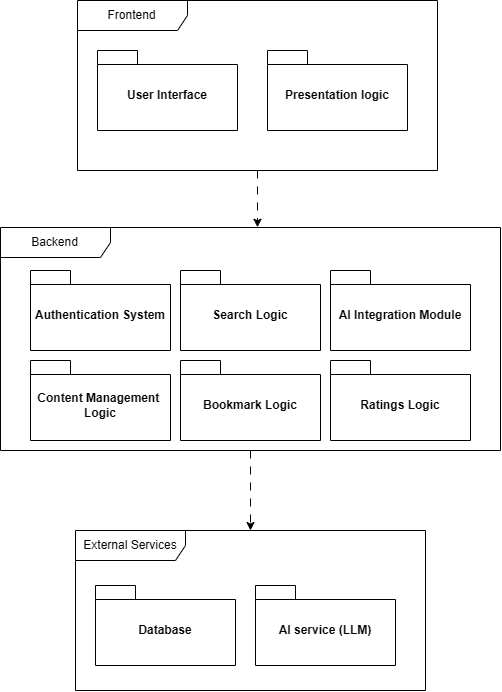

The diagram above was exported from draw.io. Its source (the exported page's mxGraphModel, read from the mxfile embedded in the PNG):
<mxGraphModel dx="1585" dy="935" grid="1" gridSize="10" guides="1" tooltips="1" connect="1" arrows="1" fold="1" page="1" pageScale="1" pageWidth="827" pageHeight="1169" math="0" shadow="0">
  <root>
    <mxCell id="0" />
    <mxCell id="1" parent="0" />
    <mxCell id="BpeP9xTASGw9zMVM9V70-1" parent="1" style="shape=umlFrame;whiteSpace=wrap;html=1;pointerEvents=0;width=110;height=30;" value="Frontend" vertex="1">
      <mxGeometry height="170" width="360" x="200" y="30" as="geometry" />
    </mxCell>
    <mxCell id="BpeP9xTASGw9zMVM9V70-3" parent="1" style="shape=folder;fontStyle=1;spacingTop=10;tabWidth=40;tabHeight=14;tabPosition=left;html=1;whiteSpace=wrap;" value="User Interface" vertex="1">
      <mxGeometry height="80" width="140" x="220" y="80" as="geometry" />
    </mxCell>
    <mxCell id="BpeP9xTASGw9zMVM9V70-4" parent="1" style="shape=folder;fontStyle=1;spacingTop=10;tabWidth=40;tabHeight=14;tabPosition=left;html=1;whiteSpace=wrap;" value="Presentation logic" vertex="1">
      <mxGeometry height="80" width="140" x="390" y="80" as="geometry" />
    </mxCell>
    <mxCell id="BpeP9xTASGw9zMVM9V70-8" edge="1" parent="1" source="BpeP9xTASGw9zMVM9V70-5" style="edgeStyle=orthogonalEdgeStyle;rounded=0;orthogonalLoop=1;jettySize=auto;html=1;dashed=1;dashPattern=8 8;" target="BpeP9xTASGw9zMVM9V70-7">
      <mxGeometry relative="1" as="geometry" />
    </mxCell>
    <mxCell id="BpeP9xTASGw9zMVM9V70-5" parent="1" style="shape=umlFrame;whiteSpace=wrap;html=1;pointerEvents=0;width=110;height=30;" value="Backend" vertex="1">
      <mxGeometry height="223" width="500" x="123" y="257" as="geometry" />
    </mxCell>
    <mxCell id="BpeP9xTASGw9zMVM9V70-6" edge="1" parent="1" source="BpeP9xTASGw9zMVM9V70-1" style="edgeStyle=orthogonalEdgeStyle;rounded=0;orthogonalLoop=1;jettySize=auto;html=1;entryX=0.514;entryY=-0.001;entryDx=0;entryDy=0;entryPerimeter=0;dashed=1;dashPattern=8 8;" target="BpeP9xTASGw9zMVM9V70-5">
      <mxGeometry relative="1" as="geometry" />
    </mxCell>
    <mxCell id="BpeP9xTASGw9zMVM9V70-7" parent="1" style="shape=umlFrame;whiteSpace=wrap;html=1;pointerEvents=0;width=110;height=30;" value="External Services" vertex="1">
      <mxGeometry height="160" width="350" x="198" y="560" as="geometry" />
    </mxCell>
    <mxCell id="BpeP9xTASGw9zMVM9V70-9" parent="1" style="shape=folder;fontStyle=1;spacingTop=10;tabWidth=40;tabHeight=14;tabPosition=left;html=1;whiteSpace=wrap;" value="Database" vertex="1">
      <mxGeometry height="80" width="140" x="218" y="615" as="geometry" />
    </mxCell>
    <mxCell id="BpeP9xTASGw9zMVM9V70-10" parent="1" style="shape=folder;fontStyle=1;spacingTop=10;tabWidth=40;tabHeight=14;tabPosition=left;html=1;whiteSpace=wrap;" value="AI service (LLM)" vertex="1">
      <mxGeometry height="80" width="140" x="378" y="615" as="geometry" />
    </mxCell>
    <mxCell id="BpeP9xTASGw9zMVM9V70-11" parent="1" style="shape=folder;fontStyle=1;spacingTop=10;tabWidth=40;tabHeight=14;tabPosition=left;html=1;whiteSpace=wrap;" value="Authentication System" vertex="1">
      <mxGeometry height="80" width="140" x="153" y="300" as="geometry" />
    </mxCell>
    <mxCell id="BpeP9xTASGw9zMVM9V70-12" parent="1" style="shape=folder;fontStyle=1;spacingTop=10;tabWidth=40;tabHeight=14;tabPosition=left;html=1;whiteSpace=wrap;" value="Search Logic" vertex="1">
      <mxGeometry height="80" width="140" x="303" y="300" as="geometry" />
    </mxCell>
    <mxCell id="BpeP9xTASGw9zMVM9V70-13" parent="1" style="shape=folder;fontStyle=1;spacingTop=10;tabWidth=40;tabHeight=14;tabPosition=left;html=1;whiteSpace=wrap;" value="Content Management&amp;nbsp; Logic" vertex="1">
      <mxGeometry height="80" width="140" x="153" y="390" as="geometry" />
    </mxCell>
    <mxCell id="BpeP9xTASGw9zMVM9V70-14" parent="1" style="shape=folder;fontStyle=1;spacingTop=10;tabWidth=40;tabHeight=14;tabPosition=left;html=1;whiteSpace=wrap;" value="Bookmark Logic" vertex="1">
      <mxGeometry height="80" width="140" x="303" y="390" as="geometry" />
    </mxCell>
    <mxCell id="BpeP9xTASGw9zMVM9V70-15" parent="1" style="shape=folder;fontStyle=1;spacingTop=10;tabWidth=40;tabHeight=14;tabPosition=left;html=1;whiteSpace=wrap;" value="AI Integration Module" vertex="1">
      <mxGeometry height="80" width="140" x="453" y="300" as="geometry" />
    </mxCell>
    <mxCell id="BpeP9xTASGw9zMVM9V70-16" parent="1" style="shape=folder;fontStyle=1;spacingTop=10;tabWidth=40;tabHeight=14;tabPosition=left;html=1;whiteSpace=wrap;" value="Ratings Logic" vertex="1">
      <mxGeometry height="80" width="140" x="453" y="390" as="geometry" />
    </mxCell>
  </root>
</mxGraphModel>